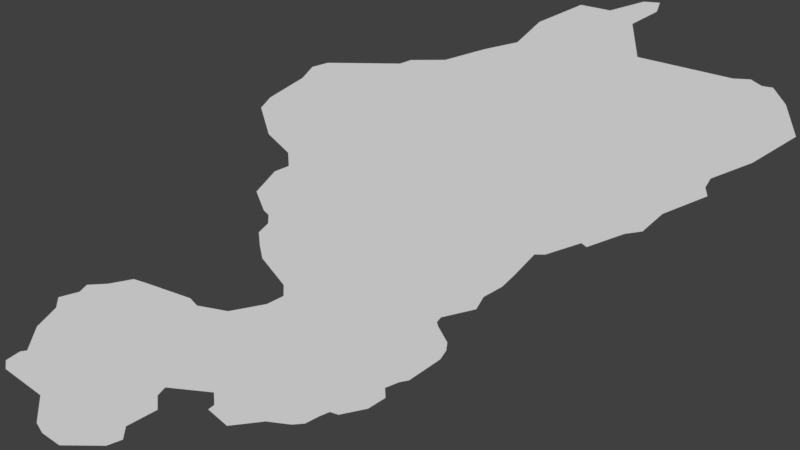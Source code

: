 # Source: Pothole_06.blend  (saved by Blender 2.78.0; exported with 4.5.12 LTS)
import bpy
from mathutils import Matrix  # noqa: F401  (used for matrix-valued properties, if any)

bpy.ops.wm.read_factory_settings(use_empty=True)
scene = bpy.context.scene
scene.name = 'Scene'

# ---- collections
col_collection_1 = bpy.data.collections.new('Collection 1'); scene.collection.children.link(col_collection_1)

# ---- world
world_world = bpy.data.worlds.new('World'); scene.world = world_world
world_world.color = (0.05088, 0.05088, 0.05088)
world_world.use_sun_shadow = False
world_world.sun_shadow_jitter_overblur = 0.0
world_world.cycles.sampling_method = 'MANUAL'

# ---- cameras
cam_camera_001 = bpy.data.cameras.new('Camera.001')
cam_camera_001.clip_end = 100.0
cam_camera_001.lens = 35.0
cam_camera_001.sensor_width = 32.0
cam_camera_001.sensor_height = 18.0
cam_camera_001.display_size = 2.0
cam_camera_001.dof.focus_distance = 0.0
cam_camera_001.dof.aperture_fstop = 128.0
cam_camera_001.dof.aperture_blades = 6

# ---- meshes
me_cylinder = bpy.data.meshes.new('Cylinder')
me_cylinder.from_pydata([(0.0, 2.766, -0.005), (0.0, 2.766, 0.005), (0.1851, 2.827, -0.005), (0.1851, 2.827, 0.005), (0.7749, 2.83, -0.005), (0.7749, 2.83, 0.005), (1.456, 3.015, -0.005), (1.456, 3.015, 0.005), (2.011, 3.132, -0.005), (2.011, 3.132, 0.005), (2.389, 3.48, -0.005), (2.389, 3.48, 0.005), (3.103, 3.773, -0.005), (3.103, 3.773, 0.005), (3.601, 3.677, -0.005), (3.601, 3.677, 0.005), (4.18, 3.828, -0.005), (4.18, 3.828, 0.005), (4.455, 3.809, -0.005), (4.455, 3.809, 0.005), (4.401, 3.657, -0.005), (4.401, 3.657, 0.005), (3.982, 3.447, -0.005), (3.982, 3.447, 0.005), (4.069, 2.88, -0.005), (4.069, 2.88, 0.005), (5.703, 2.511, -0.005), (5.703, 2.511, 0.005), (6.011, 2.495, -0.005), (6.011, 2.495, 0.005), (6.202, 2.382, -0.005), (6.202, 2.382, 0.005), (6.394, 2.353, -0.005), (6.394, 2.353, 0.005), (6.613, 2.062, -0.005), (6.613, 2.062, 0.005), (6.786, 1.513, -0.005), (6.786, 1.513, 0.005), (6.041, 1.066, -0.005), (6.041, 1.066, 0.005), (5.323, 0.7956, -0.005), (5.323, 0.7956, 0.005), (5.233, 0.644, -0.005), (5.233, 0.644, 0.005), (5.269, 0.4932, -0.005), (5.269, 0.4932, 0.005), (4.498, 0.1896, -0.005), (4.498, 0.1896, 0.005), (4.156, -0.1097, -0.005), (4.156, -0.1097, 0.005), (3.849, -0.1519, -0.005), (3.849, -0.1519, 0.005), (3.196, -0.3786, -0.005), (3.196, -0.3786, 0.005), (3.108, -0.31, -0.005), (3.108, -0.31, 0.005), (2.487, -0.5079, -0.005), (2.487, -0.5079, 0.005), (2.304, -0.5047, -0.005), (2.304, -0.5047, 0.005), (-0.01197, -2.694, -0.005), (-0.01197, -2.694, 0.005), (-0.2569, -2.791, -0.005), (-0.2569, -2.791, 0.005), (-0.2482, -2.962, -0.005), (-0.2482, -2.962, 0.005), (-0.5462, -3.147, -0.005), (-0.5462, -3.147, 0.005), (-1.053, -3.252, -0.005), (-1.053, -3.252, 0.005), (-1.203, -3.204, -0.005), (-1.203, -3.204, 0.005), (-1.391, -3.282, -0.005), (-1.391, -3.282, 0.005), (-1.626, -3.402, -0.005), (-1.626, -3.402, 0.005), (-1.857, -3.421, -0.005), (-1.857, -3.421, 0.005), (-2.3, -3.366, -0.005), (-2.3, -3.366, 0.005), (-2.965, -3.442, -0.005), (-2.965, -3.442, 0.005), (-3.288, -3.16, -0.005), (-3.288, -3.16, 0.005), (-3.183, -3.084, -0.005), (-3.183, -3.084, 0.005), (-3.189, -2.87, -0.005), (-3.189, -2.87, 0.005), (-4.024, -2.783, -0.005), (-4.024, -2.783, 0.005), (-4.155, -2.921, -0.005), (-4.155, -2.921, 0.005), (-4.156, -3.167, -0.005), (-4.156, -3.167, 0.005), (-4.698, -3.451, -0.005), (-4.698, -3.451, 0.005), (-4.751, -3.679, -0.005), (-4.751, -3.679, 0.005), (-5.035, -3.783, -0.005), (-5.035, -3.783, 0.005), (-5.838, -3.776, -0.005), (-5.838, -3.776, 0.005), (-6.131, -3.565, -0.005), (-6.131, -3.565, 0.005), (-6.227, -3.39, -0.005), (-6.227, -3.39, 0.005), (-4.355, -0.9916, -0.005), (-4.355, -0.9916, 0.005), (-3.594, -1.255, -0.005), (-3.594, -1.255, 0.005), (-3.478, -1.38, -0.005), (-3.478, -1.38, 0.005), (-2.944, -1.477, -0.005), (-2.944, -1.477, 0.005), (-2.282, -1.354, -0.005), (-2.282, -1.354, 0.005), (-1.996, -1.216, -0.005), (-1.996, -1.216, 0.005), (-1.993, -1.028, -0.005), (-1.993, -1.028, 0.005), (1.974, -0.8465, -0.005), (1.751, -1.058, -0.005), (1.433, -1.233, -0.005), (1.306, -1.444, -0.005), (0.7009, -1.583, -0.005), (0.634, -1.662, -0.005), (0.6509, -1.73, -0.005), (0.8114, -2.012, -0.005), (0.7924, -2.152, -0.005), (0.6896, -2.303, -0.005), (0.6896, -2.303, 0.005), (0.7924, -2.152, 0.005), (0.8114, -2.012, 0.005), (0.6509, -1.73, 0.005), (0.634, -1.662, 0.005), (0.7009, -1.583, 0.005), (1.306, -1.444, 0.005), (1.433, -1.233, 0.005), (1.751, -1.058, 0.005), (1.974, -0.8465, 0.005), (0.1528, -2.664, -0.005), (0.08652, -2.675, -0.005), (0.08652, -2.675, 0.005), (0.1528, -2.664, 0.005), (-2.459, 0.5737, -0.005), (-2.147, 0.9186, -0.005), (-1.906, 1.012, -0.005), (-1.916, 1.237, -0.005), (-2.25, 1.558, -0.005), (-2.38, 2.011, -0.005), (-2.222, 2.188, -0.005), (-1.67, 2.521, -0.005), (-1.501, 2.71, -0.005), (-1.236, 2.78, -0.005), (-1.236, 2.78, 0.005), (-1.501, 2.71, 0.005), (-1.67, 2.521, 0.005), (-2.222, 2.188, 0.005), (-2.38, 2.011, 0.005), (-2.25, 1.558, 0.005), (-1.916, 1.237, 0.005), (-1.906, 1.012, 0.005), (-2.147, 0.9186, 0.005), (-2.459, 0.5737, 0.005), (-2.333, 0.2492, 0.005), (-2.254, 0.1761, 0.005), (-2.259, 0.03111, 0.005), (-2.42, -0.1258, 0.005), (-2.401, -0.3546, 0.005), (-2.359, -0.5714, 0.005), (-2.359, -0.5714, -0.005), (-2.401, -0.3546, -0.005), (-2.42, -0.1258, -0.005), (-2.259, 0.03111, -0.005), (-2.254, 0.1761, -0.005), (-2.333, 0.2492, -0.005), (-6.163, -2.917, -0.005), (-6.758, -2.467, -0.005), (-6.755, -2.317, -0.005), (-6.512, -2.167, -0.005), (-6.389, -2.148, -0.005), (-4.996, -1.005, -0.005), (-4.562, -0.9263, -0.005), (-4.562, -0.9263, 0.005), (-4.996, -1.005, 0.005), (-6.389, -2.148, 0.005), (-6.512, -2.167, 0.005), (-6.755, -2.317, 0.005), (-6.758, -2.467, 0.005), (-6.163, -2.917, 0.005), (-6.222, -1.739, -0.005), (-5.894, -1.417, -0.005), (-5.854, -1.238, -0.005), (-5.49, -1.143, -0.005), (-5.366, -1.025, -0.005), (-5.366, -1.025, 0.005), (-5.49, -1.143, 0.005), (-5.854, -1.238, 0.005), (-5.894, -1.417, 0.005), (-6.222, -1.739, 0.005)], [], [(0, 1, 3, 2), (2, 3, 5, 4), (4, 5, 7, 6), (6, 7, 9, 8), (8, 9, 11, 10), (10, 11, 13, 12), (12, 13, 15, 14), (14, 15, 17, 16), (16, 17, 19, 18), (18, 19, 21, 20), (20, 21, 23, 22), (22, 23, 25, 24), (24, 25, 27, 26), (26, 27, 29, 28), (28, 29, 31, 30), (30, 31, 33, 32), (32, 33, 35, 34), (34, 35, 37, 36), (36, 37, 39, 38), (38, 39, 41, 40), (40, 41, 43, 42), (42, 43, 45, 44), (44, 45, 47, 46), (46, 47, 49, 48), (48, 49, 51, 50), (50, 51, 53, 52), (52, 53, 55, 54), (54, 55, 57, 56), (56, 57, 59, 58), (141, 142, 61, 60), (60, 61, 63, 62), (62, 63, 65, 64), (64, 65, 67, 66), (66, 67, 69, 68), (68, 69, 71, 70), (70, 71, 73, 72), (72, 73, 75, 74), (74, 75, 77, 76), (76, 77, 79, 78), (78, 79, 81, 80), (80, 81, 83, 82), (82, 83, 85, 84), (84, 85, 87, 86), (86, 87, 89, 88), (88, 89, 91, 90), (90, 91, 93, 92), (92, 93, 95, 94), (94, 95, 97, 96), (96, 97, 99, 98), (98, 99, 101, 100), (100, 101, 103, 102), (102, 103, 105, 104), (182, 183, 107, 106), (106, 107, 109, 108), (108, 109, 111, 110), (110, 111, 113, 112), (112, 113, 115, 114), (114, 115, 117, 116), (3, 1, 154, 155, 156, 157, 158, 159, 160, 161, 162, 163, 164, 165, 166, 167, 168, 169, 119, 117, 115, 113, 111, 109, 107, 183, 184, 195, 196, 197, 198, 199, 185, 186, 187, 188, 189, 105, 103, 101, 99, 97, 95, 93, 91, 89, 87, 85, 83, 81, 79, 77, 75, 73, 71, 69, 67, 65, 63, 61, 142, 143, 130, 131, 132, 133, 134, 135, 136, 137, 138, 139, 59, 57, 55, 53, 51, 49, 47, 45, 43, 41, 39, 37, 35, 33, 31, 29, 27, 25, 23, 21, 19, 17, 15, 13, 11, 9, 7, 5), (116, 117, 119, 118), (153, 154, 1, 0), (0, 2, 4, 6, 8, 10, 12, 14, 16, 18, 20, 22, 24, 26, 28, 30, 32, 34, 36, 38, 40, 42, 44, 46, 48, 50, 52, 54, 56, 58, 120, 121, 122, 123, 124, 125, 126, 127, 128, 129, 140, 141, 60, 62, 64, 66, 68, 70, 72, 74, 76, 78, 80, 82, 84, 86, 88, 90, 92, 94, 96, 98, 100, 102, 104, 176, 177, 178, 179, 180, 190, 191, 192, 193, 194, 181, 182, 106, 108, 110, 112, 114, 116, 118, 170, 171, 172, 173, 174, 175, 144, 145, 146, 147, 148, 149, 150, 151, 152, 153), (58, 59, 139, 120), (120, 139, 138, 121), (121, 138, 137, 122), (122, 137, 136, 123), (123, 136, 135, 124), (124, 135, 134, 125), (125, 134, 133, 126), (126, 133, 132, 127), (127, 132, 131, 128), (128, 131, 130, 129), (129, 130, 143, 140), (140, 143, 142, 141), (175, 164, 163, 144), (144, 163, 162, 145), (145, 162, 161, 146), (146, 161, 160, 147), (147, 160, 159, 148), (148, 159, 158, 149), (149, 158, 157, 150), (150, 157, 156, 151), (151, 156, 155, 152), (152, 155, 154, 153), (118, 119, 169, 170), (170, 169, 168, 171), (171, 168, 167, 172), (172, 167, 166, 173), (173, 166, 165, 174), (174, 165, 164, 175), (104, 105, 189, 176), (176, 189, 188, 177), (177, 188, 187, 178), (178, 187, 186, 179), (179, 186, 185, 180), (194, 195, 184, 181), (181, 184, 183, 182), (180, 185, 199, 190), (190, 199, 198, 191), (191, 198, 197, 192), (192, 197, 196, 193), (193, 196, 195, 194)])
_uv = me_cylinder.uv_layers.new(name='UVMap')
_uv.uv.foreach_set('vector', [0.0, 0.0, 1.0, 0.0, 1.0, 1.0, 0.0, 1.0, 0.0, 0.0, 1.0, 0.0, 1.0, 1.0, 0.0, 1.0, 0.0, 0.0, 1.0, 0.0, 1.0, 1.0, 0.0, 1.0, 0.0, 0.0, 1.0, 0.0, 1.0, 1.0, 0.0, 1.0, 0.0, 0.0, 1.0, 0.0, 1.0, 1.0, 0.0, 1.0, 0.0, 0.0, 1.0, 0.0, 1.0, 1.0, 0.0, 1.0, 0.0, 0.0, 1.0, 0.0, 1.0, 1.0, 0.0, 1.0, 0.0, 0.0, 1.0, 0.0, 1.0, 1.0, 0.0, 1.0, 0.0, 0.0, 1.0, 0.0, 1.0, 1.0, 0.0, 1.0, 0.0, 0.0, 1.0, 0.0, 1.0, 1.0, 0.0, 1.0, 0.0, 0.0, 1.0, 0.0, 1.0, 1.0, 0.0, 1.0, 0.0, 0.0, 1.0, 0.0, 1.0, 1.0, 0.0, 1.0, 0.0, 0.0, 1.0, 0.0, 1.0, 1.0, 0.0, 1.0, 0.0, 0.0, 1.0, 0.0, 1.0, 1.0, 0.0, 1.0, 0.0, 0.0, 1.0, 0.0, 1.0, 1.0, 0.0, 1.0, 0.0, 0.0, 1.0, 0.0, 1.0, 1.0, 0.0, 1.0, 0.0, 0.0, 1.0, 0.0, 1.0, 1.0, 0.0, 1.0, 0.0, 0.0, 1.0, 0.0, 1.0, 1.0, 0.0, 1.0, 0.0, 0.0, 1.0, 0.0, 1.0, 1.0, 0.0, 1.0, 0.0, 0.0, 1.0, 0.0, 1.0, 1.0, 0.0, 1.0, 0.0, 0.0, 1.0, 0.0, 1.0, 1.0, 0.0, 1.0, 0.0, 0.0, 1.0, 0.0, 1.0, 1.0, 0.0, 1.0, 0.0, 0.0, 1.0, 0.0, 1.0, 1.0, 0.0, 1.0, 0.0, 0.0, 1.0, 0.0, 1.0, 1.0, 0.0, 1.0, 0.0, 0.0, 1.0, 0.0, 1.0, 1.0, 0.0, 1.0, 0.0, 0.0, 1.0, 0.0, 1.0, 1.0, 0.0, 1.0, 0.0, 0.0, 1.0, 0.0, 1.0, 1.0, 0.0, 1.0, 0.0, 0.0, 1.0, 0.0, 1.0, 1.0, 0.0, 1.0, 0.0, 0.0, 1.0, 0.0, 1.0, 1.0, 0.0, 1.0, 0.0, 0.0, 1.0, 0.0, 1.0, 1.0, 0.0, 1.0, 0.0, 0.0, 1.0, 0.0, 1.0, 1.0, 0.0, 1.0, 0.0, 0.0, 1.0, 0.0, 1.0, 1.0, 0.0, 1.0, 0.0, 0.0, 1.0, 0.0, 1.0, 1.0, 0.0, 1.0, 0.0, 0.0, 1.0, 0.0, 1.0, 1.0, 0.0, 1.0, 0.0, 0.0, 1.0, 0.0, 1.0, 1.0, 0.0, 1.0, 0.0, 0.0, 1.0, 0.0, 1.0, 1.0, 0.0, 1.0, 0.0, 0.0, 1.0, 0.0, 1.0, 1.0, 0.0, 1.0, 0.0, 0.0, 1.0, 0.0, 1.0, 1.0, 0.0, 1.0, 0.0, 0.0, 1.0, 0.0, 1.0, 1.0, 0.0, 1.0, 0.0, 0.0, 1.0, 0.0, 1.0, 1.0, 0.0, 1.0, 0.0, 0.0, 1.0, 0.0, 1.0, 1.0, 0.0, 1.0, 0.0, 0.0, 1.0, 0.0, 1.0, 1.0, 0.0, 1.0, 0.0, 0.0, 1.0, 0.0, 1.0, 1.0, 0.0, 1.0, 0.0, 0.0, 1.0, 0.0, 1.0, 1.0, 0.0, 1.0, 0.0, 0.0, 1.0, 0.0, 1.0, 1.0, 0.0, 1.0, 0.0, 0.0, 1.0, 0.0, 1.0, 1.0, 0.0, 1.0, 0.0, 0.0, 1.0, 0.0, 1.0, 1.0, 0.0, 1.0, 0.0, 0.0, 1.0, 0.0, 1.0, 1.0, 0.0, 1.0, 0.0, 0.0, 1.0, 0.0, 1.0, 1.0, 0.0, 1.0, 0.0, 0.0, 1.0, 0.0, 1.0, 1.0, 0.0, 1.0, 0.0, 0.0, 1.0, 0.0, 1.0, 1.0, 0.0, 1.0, 0.0, 0.0, 1.0, 0.0, 1.0, 1.0, 0.0, 1.0, 0.0, 0.0, 1.0, 0.0, 1.0, 1.0, 0.0, 1.0, 0.0, 0.0, 1.0, 0.0, 1.0, 1.0, 0.0, 1.0, 0.0, 0.0, 1.0, 0.0, 1.0, 1.0, 0.0, 1.0, 0.0, 0.0, 1.0, 0.0, 1.0, 1.0, 0.0, 1.0, 0.0, 0.0, 1.0, 0.0, 1.0, 1.0, 0.0, 1.0, 0.0, 0.0, 1.0, 0.0, 1.0, 1.0, 0.0, 1.0, 0.5135, 0.8666, 0.5, 0.8587, 0.4098, 0.8605, 0.3905, 0.8515, 0.3782, 0.8269, 0.3379, 0.7837, 0.3264, 0.7607, 0.3359, 0.7021, 0.3602, 0.6604, 0.361, 0.6312, 0.3434, 0.6191, 0.3206, 0.5744, 0.3298, 0.5323, 0.3356, 0.5228, 0.3352, 0.504, 0.3235, 0.4837, 0.3248, 0.454, 0.328, 0.4259, 0.3547, 0.3668, 0.3544, 0.3423, 0.3336, 0.3244, 0.2852, 0.3085, 0.2463, 0.321, 0.2379, 0.3373, 0.1824, 0.3714, 0.1673, 0.3799, 0.1356, 0.3697, 0.1086, 0.3671, 0.09956, 0.3517, 0.07303, 0.3394, 0.07008, 0.3163, 0.04617, 0.2745, 0.03402, 0.2214, 0.02503, 0.219, 0.007305, 0.1995, 0.007047, 0.1801, 0.05045, 0.1218, 0.04582, 0.06039, 0.0528, 0.03774, 0.07417, 0.01032, 0.1327, 0.009416, 0.1534, 0.02288, 0.1574, 0.05254, 0.1969, 0.08937, 0.197, 0.1212, 0.2065, 0.1392, 0.2674, 0.1279, 0.2678, 0.1001, 0.2602, 0.09027, 0.2837, 0.05367, 0.3322, 0.0635, 0.3645, 0.05637, 0.3814, 0.05891, 0.3985, 0.07442, 0.4122, 0.08447, 0.4232, 0.07836, 0.4602, 0.09191, 0.4819, 0.1159, 0.4813, 0.1381, 0.4991, 0.1506, 0.5063, 0.1531, 0.5111, 0.1545, 0.5503, 0.2014, 0.5578, 0.221, 0.5592, 0.239, 0.5475, 0.2757, 0.5462, 0.2845, 0.5511, 0.2947, 0.5953, 0.3128, 0.6045, 0.3402, 0.6278, 0.3629, 0.644, 0.3902, 0.668, 0.4346, 0.6814, 0.4341, 0.7267, 0.4598, 0.7331, 0.4509, 0.7808, 0.4803, 0.8032, 0.4858, 0.8281, 0.5246, 0.8843, 0.564, 0.8817, 0.5835, 0.8883, 0.6032, 0.9406, 0.6382, 0.995, 0.6962, 0.9823, 0.7674, 0.9664, 0.8051, 0.9524, 0.8089, 0.9385, 0.8236, 0.916, 0.8256, 0.7968, 0.8735, 0.7904, 0.947, 0.821, 0.9743, 0.825, 0.9939, 0.8049, 0.9964, 0.7626, 0.9768, 0.7263, 0.9892, 0.6742, 0.9512, 0.6467, 0.9061, 0.6062, 0.891, 0.5565, 0.867, 0.0, 0.0, 1.0, 0.0, 1.0, 1.0, 0.0, 1.0, 0.0, 0.0, 1.0, 0.0, 1.0, 1.0, 0.0, 1.0, 0.5, 1.0, 0.5314, 0.999, 0.5627, 0.9961, 0.5937, 0.9911, 0.6243, 0.9843, 0.6545, 0.9755, 0.6841, 0.9649, 0.7129, 0.9524, 0.7409, 0.9382, 0.7679, 0.9222, 0.7939, 0.9045, 0.8187, 0.8853, 0.8423, 0.8645, 0.8645, 0.8423, 0.8853, 0.8187, 0.9045, 0.7939, 0.9222, 0.7679, 0.9382, 0.7409, 0.9524, 0.7129, 0.9649, 0.6841, 0.9755, 0.6545, 0.9843, 0.6243, 0.9911, 0.5937, 0.9961, 0.5627, 0.999, 0.5314, 1.0, 0.5, 0.999, 0.4686, 0.9961, 0.4373, 0.9911, 0.4063, 0.9843, 0.3757, 0.9755, 0.3455, 0.9649, 0.3159, 0.9524, 0.2871, 0.9382, 0.2591, 0.9222, 0.2321, 0.9045, 0.2061, 0.8853, 0.1813, 0.8645, 0.1577, 0.8423, 0.1355, 0.8187, 0.1147, 0.7939, 0.09549, 0.7679, 0.07784, 0.7409, 0.06185, 0.7129, 0.04759, 0.6841, 0.03511, 0.6545, 0.02447, 0.6243, 0.01571, 0.5937, 0.008856, 0.5627, 0.003943, 0.5314, 0.0009866, 0.5, 0.0, 0.4686, 0.0009867, 0.4373, 0.003943, 0.4063, 0.008856, 0.3757, 0.01571, 0.3455, 0.02447, 0.3159, 0.03511, 0.2871, 0.04759, 0.2591, 0.06185, 0.2321, 0.07784, 0.2061, 0.09549, 0.1813, 0.1147, 0.1577, 0.1355, 0.1355, 0.1577, 0.1147, 0.1813, 0.09549, 0.2061, 0.07784, 0.2321, 0.06185, 0.2591, 0.04759, 0.2871, 0.03511, 0.3159, 0.02447, 0.3455, 0.01571, 0.3757, 0.008856, 0.4063, 0.003943, 0.4373, 0.0009866, 0.4686, 0.0, 0.5, 0.0009867, 0.5314, 0.003943, 0.5627, 0.008857, 0.5937, 0.01571, 0.6243, 0.02447, 0.6545, 0.03511, 0.6841, 0.04759, 0.7129, 0.06185, 0.7409, 0.07784, 0.7679, 0.09549, 0.7939, 0.1147, 0.8187, 0.1355, 0.8423, 0.1577, 0.8645, 0.1813, 0.8853, 0.2061, 0.9045, 0.2321, 0.9222, 0.2591, 0.9382, 0.2871, 0.9524, 0.3159, 0.9649, 0.3455, 0.9755, 0.3757, 0.9843, 0.4063, 0.9911, 0.4373, 0.9961, 0.4686, 0.999, 0.0, 0.0, 1.0, 0.0, 1.0, 1.0, 0.0, 1.0, 0.0, 0.0, 1.0, 0.0, 1.0, 1.0, 0.0, 1.0, 0.0, 0.0, 1.0, 0.0, 1.0, 1.0, 0.0, 1.0, 0.0, 0.0, 1.0, 0.0, 1.0, 1.0, 0.0, 1.0, 0.0, 0.0, 1.0, 0.0, 1.0, 1.0, 0.0, 1.0, 0.0, 0.0, 1.0, 0.0, 1.0, 1.0, 0.0, 1.0, 0.0, 0.0, 1.0, 0.0, 1.0, 1.0, 0.0, 1.0, 0.0, 0.0, 1.0, 0.0, 1.0, 1.0, 0.0, 1.0, 0.0, 0.0, 1.0, 0.0, 1.0, 1.0, 0.0, 1.0, 0.0, 0.0, 1.0, 0.0, 1.0, 1.0, 0.0, 1.0, 0.0, 0.0, 1.0, 0.0, 1.0, 1.0, 0.0, 1.0, 0.0, 0.0, 1.0, 0.0, 1.0, 1.0, 0.0, 1.0, 0.0, 0.0, 1.0, 0.0, 1.0, 1.0, 0.0, 1.0, 0.0, 0.0, 1.0, 0.0, 1.0, 1.0, 0.0, 1.0, 0.0, 0.0, 1.0, 0.0, 1.0, 1.0, 0.0, 1.0, 0.0, 0.0, 1.0, 0.0, 1.0, 1.0, 0.0, 1.0, 0.0, 0.0, 1.0, 0.0, 1.0, 1.0, 0.0, 1.0, 0.0, 0.0, 1.0, 0.0, 1.0, 1.0, 0.0, 1.0, 0.0, 0.0, 1.0, 0.0, 1.0, 1.0, 0.0, 1.0, 0.0, 0.0, 1.0, 0.0, 1.0, 1.0, 0.0, 1.0, 0.0, 0.0, 1.0, 0.0, 1.0, 1.0, 0.0, 1.0, 0.0, 0.0, 1.0, 0.0, 1.0, 1.0, 0.0, 1.0, 0.0, 0.0, 1.0, 0.0, 1.0, 1.0, 0.0, 1.0, 0.0, 0.0, 1.0, 0.0, 1.0, 1.0, 0.0, 1.0, 0.0, 0.0, 1.0, 0.0, 1.0, 1.0, 0.0, 1.0, 0.0, 0.0, 1.0, 0.0, 1.0, 1.0, 0.0, 1.0, 0.0, 0.0, 1.0, 0.0, 1.0, 1.0, 0.0, 1.0, 0.0, 0.0, 1.0, 0.0, 1.0, 1.0, 0.0, 1.0, 0.0, 0.0, 1.0, 0.0, 1.0, 1.0, 0.0, 1.0, 0.0, 0.0, 1.0, 0.0, 1.0, 1.0, 0.0, 1.0, 0.0, 0.0, 1.0, 0.0, 1.0, 1.0, 0.0, 1.0, 0.0, 0.0, 1.0, 0.0, 1.0, 1.0, 0.0, 1.0, 0.0, 0.0, 1.0, 0.0, 1.0, 1.0, 0.0, 1.0, 0.0, 0.0, 1.0, 0.0, 1.0, 1.0, 0.0, 1.0, 0.0, 0.0, 1.0, 0.0, 1.0, 1.0, 0.0, 1.0, 0.0, 0.0, 1.0, 0.0, 1.0, 1.0, 0.0, 1.0, 0.0, 0.0, 1.0, 0.0, 1.0, 1.0, 0.0, 1.0, 0.0, 0.0, 1.0, 0.0, 1.0, 1.0, 0.0, 1.0, 0.0, 0.0, 1.0, 0.0, 1.0, 1.0, 0.0, 1.0, 0.0, 0.0, 1.0, 0.0, 1.0, 1.0, 0.0, 1.0])
me_cylinder.use_remesh_preserve_volume = False
me_cylinder.use_remesh_preserve_attributes = False
me_cylinder.use_mirror_vertex_groups = False
me_cylinder.update()

# ---- objects
ob_cylinder = bpy.data.objects.new('Cylinder', me_cylinder)
ob_camera = bpy.data.objects.new('Camera', cam_camera_001)

# ---- transforms, parenting, visibility, modifiers, constraints
ob_cylinder.location = (0.0, 0.0, 0.0)
ob_cylinder.lineart.crease_threshold = 0.0
ob_camera.location = (0.0, 0.0, 15.0)
ob_camera.lineart.crease_threshold = 0.0

# ---- collection membership
col_collection_1.objects.link(ob_cylinder)
col_collection_1.objects.link(ob_camera)

# ---- scene / render settings (as saved in the file)
scene.camera = ob_camera
scene.frame_start = 1; scene.frame_end = 250; scene.frame_set(1)
scene.render.engine = 'BLENDER_EEVEE_NEXT'
scene.render.resolution_percentage = 50
scene.render.dither_intensity = 0.0
scene.cycles.use_denoising = False
scene.cycles.samples = 128
scene.cycles.sampling_pattern = 'TABULATED_SOBOL'
scene.cycles.light_sampling_threshold = 0.0
scene.cycles.use_adaptive_sampling = False
scene.cycles.use_light_tree = False
scene.cycles.blur_glossy = 0.0
scene.cycles.sample_clamp_indirect = 0.0
scene.view_settings.view_transform = 'Standard'
bpy.context.view_layer.update()

# ---- added for rendering (the .blend has no usable light): sun
light_auto_sun = bpy.data.lights.new('AutoSun', 'SUN')
light_auto_sun.energy = 3.0
light_auto_sun.angle = 0.0523599
ob_auto_sun = bpy.data.objects.new('AutoSun', light_auto_sun)
scene.collection.objects.link(ob_auto_sun)
ob_auto_sun.rotation_euler = (0.872665, 0.174533, 0.523599)
bpy.context.view_layer.update()
